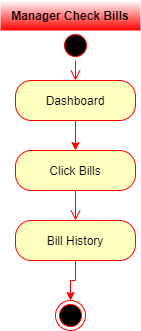

The diagram above was exported from draw.io. Its source (the exported page's mxGraphModel, read from the mxfile embedded in the PNG):
<mxGraphModel dx="1422" dy="745" grid="1" gridSize="10" guides="1" tooltips="1" connect="1" arrows="1" fold="1" page="1" pageScale="1" pageWidth="850" pageHeight="1100" math="0" shadow="0">
  <root>
    <mxCell id="N83scjle1x69B8knkIVT-0" />
    <mxCell id="N83scjle1x69B8knkIVT-1" parent="N83scjle1x69B8knkIVT-0" />
    <mxCell id="N83scjle1x69B8knkIVT-2" value="Manager Check Bills" style="text;align=center;fontStyle=1;verticalAlign=middle;spacingLeft=3;spacingRight=3;strokeColor=none;rotatable=0;points=[[0,0.5],[1,0.5]];portConstraint=eastwest;fillColor=#FFFFFF;gradientColor=#FF0000;" parent="N83scjle1x69B8knkIVT-1" vertex="1">
      <mxGeometry x="150" y="670" width="140" height="30" as="geometry" />
    </mxCell>
    <mxCell id="N83scjle1x69B8knkIVT-3" value="" style="ellipse;html=1;shape=startState;fillColor=#000000;strokeColor=#ff0000;" parent="N83scjle1x69B8knkIVT-1" vertex="1">
      <mxGeometry x="210" y="700" width="30" height="30" as="geometry" />
    </mxCell>
    <mxCell id="N83scjle1x69B8knkIVT-4" value="" style="edgeStyle=orthogonalEdgeStyle;html=1;verticalAlign=bottom;endArrow=open;endSize=8;strokeColor=#ff0000;entryX=0.5;entryY=0;entryDx=0;entryDy=0;" parent="N83scjle1x69B8knkIVT-1" source="N83scjle1x69B8knkIVT-3" target="N83scjle1x69B8knkIVT-6" edge="1">
      <mxGeometry relative="1" as="geometry">
        <mxPoint x="225" y="750" as="targetPoint" />
      </mxGeometry>
    </mxCell>
    <mxCell id="N83scjle1x69B8knkIVT-5" style="edgeStyle=orthogonalEdgeStyle;rounded=0;orthogonalLoop=1;jettySize=auto;html=1;exitX=0.5;exitY=1;exitDx=0;exitDy=0;entryX=0.5;entryY=0;entryDx=0;entryDy=0;strokeColor=#FF0000;" parent="N83scjle1x69B8knkIVT-1" source="N83scjle1x69B8knkIVT-6" target="N83scjle1x69B8knkIVT-7" edge="1">
      <mxGeometry relative="1" as="geometry" />
    </mxCell>
    <mxCell id="N83scjle1x69B8knkIVT-6" value="Dashboard" style="rounded=1;whiteSpace=wrap;html=1;arcSize=40;fontColor=#000000;fillColor=#ffffc0;strokeColor=#ff0000;" parent="N83scjle1x69B8knkIVT-1" vertex="1">
      <mxGeometry x="165" y="750" width="120" height="40" as="geometry" />
    </mxCell>
    <mxCell id="N83scjle1x69B8knkIVT-7" value="Click Bills" style="rounded=1;whiteSpace=wrap;html=1;arcSize=40;fontColor=#000000;fillColor=#ffffc0;strokeColor=#ff0000;" parent="N83scjle1x69B8knkIVT-1" vertex="1">
      <mxGeometry x="165" y="820" width="120" height="40" as="geometry" />
    </mxCell>
    <mxCell id="N83scjle1x69B8knkIVT-8" value="" style="edgeStyle=orthogonalEdgeStyle;html=1;verticalAlign=bottom;endArrow=open;endSize=8;strokeColor=#ff0000;" parent="N83scjle1x69B8knkIVT-1" source="N83scjle1x69B8knkIVT-7" target="N83scjle1x69B8knkIVT-10" edge="1">
      <mxGeometry relative="1" as="geometry">
        <mxPoint x="225" y="890" as="targetPoint" />
      </mxGeometry>
    </mxCell>
    <mxCell id="N83scjle1x69B8knkIVT-9" style="edgeStyle=orthogonalEdgeStyle;rounded=0;orthogonalLoop=1;jettySize=auto;html=1;exitX=0.5;exitY=1;exitDx=0;exitDy=0;entryX=0.5;entryY=0;entryDx=0;entryDy=0;strokeColor=#FF0000;" parent="N83scjle1x69B8knkIVT-1" source="N83scjle1x69B8knkIVT-10" target="N83scjle1x69B8knkIVT-11" edge="1">
      <mxGeometry relative="1" as="geometry" />
    </mxCell>
    <mxCell id="N83scjle1x69B8knkIVT-10" value="Bill History" style="rounded=1;whiteSpace=wrap;html=1;arcSize=40;fontColor=#000000;fillColor=#ffffc0;strokeColor=#ff0000;" parent="N83scjle1x69B8knkIVT-1" vertex="1">
      <mxGeometry x="165" y="890" width="120" height="40" as="geometry" />
    </mxCell>
    <mxCell id="N83scjle1x69B8knkIVT-11" value="" style="ellipse;html=1;shape=endState;fillColor=#000000;strokeColor=#ff0000;" parent="N83scjle1x69B8knkIVT-1" vertex="1">
      <mxGeometry x="205" y="970" width="30" height="30" as="geometry" />
    </mxCell>
  </root>
</mxGraphModel>